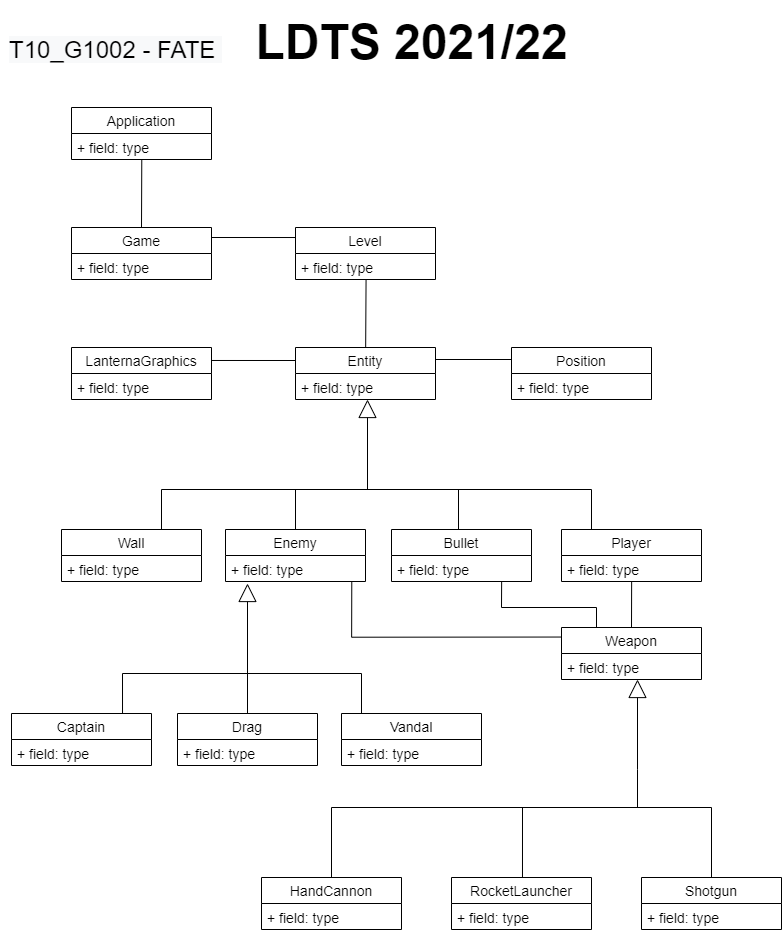

The diagram above was exported from draw.io. Its source (the exported page's mxGraphModel, read from the mxfile embedded in the PNG):
<mxGraphModel dx="1408" dy="645" grid="1" gridSize="10" guides="1" tooltips="1" connect="1" arrows="1" fold="1" page="1" pageScale="1" pageWidth="827" pageHeight="1169" math="0" shadow="0">
  <root>
    <mxCell id="0" />
    <mxCell id="1" parent="0" />
    <mxCell id="bpdf0kgGWlWLZ6a6jPMr-1" value="&lt;div&gt;&lt;b&gt;&lt;font style=&quot;font-size: 48px&quot;&gt;LDTS 2021/22&lt;/font&gt;&lt;/b&gt;&lt;/div&gt;" style="text;html=1;resizable=0;autosize=1;align=center;verticalAlign=middle;points=[];fillColor=none;strokeColor=none;rounded=0;" vertex="1" parent="1">
      <mxGeometry x="265" y="60" width="330" height="30" as="geometry" />
    </mxCell>
    <mxCell id="bpdf0kgGWlWLZ6a6jPMr-4" value="Entity" style="swimlane;fontStyle=0;childLayout=stackLayout;horizontal=1;startSize=26;fillColor=none;horizontalStack=0;resizeParent=1;resizeParentMax=0;resizeLast=0;collapsible=1;marginBottom=0;fontSize=14;" vertex="1" parent="1">
      <mxGeometry x="314" y="380" width="140" height="52" as="geometry" />
    </mxCell>
    <mxCell id="bpdf0kgGWlWLZ6a6jPMr-5" value="+ field: type" style="text;strokeColor=none;fillColor=none;align=left;verticalAlign=top;spacingLeft=4;spacingRight=4;overflow=hidden;rotatable=0;points=[[0,0.5],[1,0.5]];portConstraint=eastwest;fontSize=14;" vertex="1" parent="bpdf0kgGWlWLZ6a6jPMr-4">
      <mxGeometry y="26" width="140" height="26" as="geometry" />
    </mxCell>
    <mxCell id="bpdf0kgGWlWLZ6a6jPMr-8" value="Position" style="swimlane;fontStyle=0;childLayout=stackLayout;horizontal=1;startSize=26;fillColor=none;horizontalStack=0;resizeParent=1;resizeParentMax=0;resizeLast=0;collapsible=1;marginBottom=0;fontSize=14;" vertex="1" parent="1">
      <mxGeometry x="530" y="380" width="140" height="52" as="geometry" />
    </mxCell>
    <mxCell id="bpdf0kgGWlWLZ6a6jPMr-9" value="+ field: type" style="text;strokeColor=none;fillColor=none;align=left;verticalAlign=top;spacingLeft=4;spacingRight=4;overflow=hidden;rotatable=0;points=[[0,0.5],[1,0.5]];portConstraint=eastwest;fontSize=14;" vertex="1" parent="bpdf0kgGWlWLZ6a6jPMr-8">
      <mxGeometry y="26" width="140" height="26" as="geometry" />
    </mxCell>
    <mxCell id="bpdf0kgGWlWLZ6a6jPMr-10" value="LanternaGraphics" style="swimlane;fontStyle=0;childLayout=stackLayout;horizontal=1;startSize=26;fillColor=none;horizontalStack=0;resizeParent=1;resizeParentMax=0;resizeLast=0;collapsible=1;marginBottom=0;fontSize=14;" vertex="1" parent="1">
      <mxGeometry x="90" y="380" width="140" height="52" as="geometry" />
    </mxCell>
    <mxCell id="bpdf0kgGWlWLZ6a6jPMr-11" value="+ field: type" style="text;strokeColor=none;fillColor=none;align=left;verticalAlign=top;spacingLeft=4;spacingRight=4;overflow=hidden;rotatable=0;points=[[0,0.5],[1,0.5]];portConstraint=eastwest;fontSize=14;" vertex="1" parent="bpdf0kgGWlWLZ6a6jPMr-10">
      <mxGeometry y="26" width="140" height="26" as="geometry" />
    </mxCell>
    <mxCell id="bpdf0kgGWlWLZ6a6jPMr-13" value="" style="endArrow=none;html=1;rounded=0;fontSize=14;exitX=1;exitY=0.192;exitDx=0;exitDy=0;exitPerimeter=0;entryX=0;entryY=0.25;entryDx=0;entryDy=0;" edge="1" parent="1" target="bpdf0kgGWlWLZ6a6jPMr-4">
      <mxGeometry width="50" height="50" relative="1" as="geometry">
        <mxPoint x="230" y="392.984" as="sourcePoint" />
        <mxPoint x="310" y="393" as="targetPoint" />
      </mxGeometry>
    </mxCell>
    <mxCell id="bpdf0kgGWlWLZ6a6jPMr-14" value="" style="endArrow=none;html=1;rounded=0;fontSize=14;exitX=1;exitY=0.192;exitDx=0;exitDy=0;exitPerimeter=0;" edge="1" parent="1">
      <mxGeometry width="50" height="50" relative="1" as="geometry">
        <mxPoint x="454" y="392.004" as="sourcePoint" />
        <mxPoint x="530" y="392" as="targetPoint" />
      </mxGeometry>
    </mxCell>
    <mxCell id="bpdf0kgGWlWLZ6a6jPMr-15" value="" style="endArrow=block;endSize=16;endFill=0;html=1;rounded=0;fontSize=14;" edge="1" parent="1">
      <mxGeometry x="0.5815" y="-50" width="160" relative="1" as="geometry">
        <mxPoint x="386" y="522" as="sourcePoint" />
        <mxPoint x="386" y="432" as="targetPoint" />
        <mxPoint x="-1" as="offset" />
      </mxGeometry>
    </mxCell>
    <mxCell id="bpdf0kgGWlWLZ6a6jPMr-16" value="" style="endArrow=none;html=1;rounded=0;fontSize=14;" edge="1" parent="1">
      <mxGeometry width="50" height="50" relative="1" as="geometry">
        <mxPoint x="180" y="562" as="sourcePoint" />
        <mxPoint x="610" y="562" as="targetPoint" />
        <Array as="points">
          <mxPoint x="180" y="522" />
          <mxPoint x="610" y="522" />
        </Array>
      </mxGeometry>
    </mxCell>
    <mxCell id="bpdf0kgGWlWLZ6a6jPMr-17" value="" style="endArrow=none;html=1;rounded=0;fontSize=14;" edge="1" parent="1">
      <mxGeometry width="50" height="50" relative="1" as="geometry">
        <mxPoint x="314" y="562" as="sourcePoint" />
        <mxPoint x="314" y="522" as="targetPoint" />
      </mxGeometry>
    </mxCell>
    <mxCell id="bpdf0kgGWlWLZ6a6jPMr-18" value="" style="endArrow=none;html=1;rounded=0;fontSize=14;" edge="1" parent="1">
      <mxGeometry width="50" height="50" relative="1" as="geometry">
        <mxPoint x="477" y="562" as="sourcePoint" />
        <mxPoint x="477" y="522" as="targetPoint" />
      </mxGeometry>
    </mxCell>
    <mxCell id="bpdf0kgGWlWLZ6a6jPMr-19" value="Wall" style="swimlane;fontStyle=0;childLayout=stackLayout;horizontal=1;startSize=26;fillColor=none;horizontalStack=0;resizeParent=1;resizeParentMax=0;resizeLast=0;collapsible=1;marginBottom=0;fontSize=14;" vertex="1" parent="1">
      <mxGeometry x="80" y="562" width="140" height="52" as="geometry" />
    </mxCell>
    <mxCell id="bpdf0kgGWlWLZ6a6jPMr-20" value="+ field: type" style="text;strokeColor=none;fillColor=none;align=left;verticalAlign=top;spacingLeft=4;spacingRight=4;overflow=hidden;rotatable=0;points=[[0,0.5],[1,0.5]];portConstraint=eastwest;fontSize=14;" vertex="1" parent="bpdf0kgGWlWLZ6a6jPMr-19">
      <mxGeometry y="26" width="140" height="26" as="geometry" />
    </mxCell>
    <mxCell id="bpdf0kgGWlWLZ6a6jPMr-21" value="Enemy" style="swimlane;fontStyle=0;childLayout=stackLayout;horizontal=1;startSize=26;fillColor=none;horizontalStack=0;resizeParent=1;resizeParentMax=0;resizeLast=0;collapsible=1;marginBottom=0;fontSize=14;" vertex="1" parent="1">
      <mxGeometry x="244" y="562" width="140" height="52" as="geometry" />
    </mxCell>
    <mxCell id="bpdf0kgGWlWLZ6a6jPMr-22" value="+ field: type" style="text;strokeColor=none;fillColor=none;align=left;verticalAlign=top;spacingLeft=4;spacingRight=4;overflow=hidden;rotatable=0;points=[[0,0.5],[1,0.5]];portConstraint=eastwest;fontSize=14;" vertex="1" parent="bpdf0kgGWlWLZ6a6jPMr-21">
      <mxGeometry y="26" width="140" height="26" as="geometry" />
    </mxCell>
    <mxCell id="bpdf0kgGWlWLZ6a6jPMr-23" value="Bullet" style="swimlane;fontStyle=0;childLayout=stackLayout;horizontal=1;startSize=26;fillColor=none;horizontalStack=0;resizeParent=1;resizeParentMax=0;resizeLast=0;collapsible=1;marginBottom=0;fontSize=14;" vertex="1" parent="1">
      <mxGeometry x="410" y="562" width="140" height="52" as="geometry" />
    </mxCell>
    <mxCell id="bpdf0kgGWlWLZ6a6jPMr-24" value="+ field: type" style="text;strokeColor=none;fillColor=none;align=left;verticalAlign=top;spacingLeft=4;spacingRight=4;overflow=hidden;rotatable=0;points=[[0,0.5],[1,0.5]];portConstraint=eastwest;fontSize=14;" vertex="1" parent="bpdf0kgGWlWLZ6a6jPMr-23">
      <mxGeometry y="26" width="140" height="26" as="geometry" />
    </mxCell>
    <mxCell id="bpdf0kgGWlWLZ6a6jPMr-25" value="Player" style="swimlane;fontStyle=0;childLayout=stackLayout;horizontal=1;startSize=26;fillColor=none;horizontalStack=0;resizeParent=1;resizeParentMax=0;resizeLast=0;collapsible=1;marginBottom=0;fontSize=14;" vertex="1" parent="1">
      <mxGeometry x="580" y="562" width="140" height="52" as="geometry" />
    </mxCell>
    <mxCell id="bpdf0kgGWlWLZ6a6jPMr-26" value="+ field: type" style="text;strokeColor=none;fillColor=none;align=left;verticalAlign=top;spacingLeft=4;spacingRight=4;overflow=hidden;rotatable=0;points=[[0,0.5],[1,0.5]];portConstraint=eastwest;fontSize=14;" vertex="1" parent="bpdf0kgGWlWLZ6a6jPMr-25">
      <mxGeometry y="26" width="140" height="26" as="geometry" />
    </mxCell>
    <mxCell id="bpdf0kgGWlWLZ6a6jPMr-27" value="" style="endArrow=block;endSize=16;endFill=0;html=1;rounded=0;fontSize=14;" edge="1" parent="1">
      <mxGeometry x="0.5815" y="-50" width="160" relative="1" as="geometry">
        <mxPoint x="656" y="802" as="sourcePoint" />
        <mxPoint x="656" y="712" as="targetPoint" />
        <mxPoint x="-1" as="offset" />
      </mxGeometry>
    </mxCell>
    <mxCell id="bpdf0kgGWlWLZ6a6jPMr-28" value="" style="endArrow=none;html=1;rounded=0;fontSize=14;exitX=0.5;exitY=0;exitDx=0;exitDy=0;entryX=0.5;entryY=0;entryDx=0;entryDy=0;" edge="1" parent="1" source="bpdf0kgGWlWLZ6a6jPMr-31" target="bpdf0kgGWlWLZ6a6jPMr-35">
      <mxGeometry width="50" height="50" relative="1" as="geometry">
        <mxPoint x="320.8800000000001" y="940.7919999999999" as="sourcePoint" />
        <mxPoint x="773.4000000000001" y="942.0919999999999" as="targetPoint" />
        <Array as="points">
          <mxPoint x="350" y="840" />
          <mxPoint x="730" y="840" />
        </Array>
      </mxGeometry>
    </mxCell>
    <mxCell id="bpdf0kgGWlWLZ6a6jPMr-29" value="" style="endArrow=none;html=1;rounded=0;fontSize=14;" edge="1" parent="1">
      <mxGeometry width="50" height="50" relative="1" as="geometry">
        <mxPoint x="656" y="840" as="sourcePoint" />
        <mxPoint x="656" y="802" as="targetPoint" />
      </mxGeometry>
    </mxCell>
    <mxCell id="bpdf0kgGWlWLZ6a6jPMr-31" value="HandCannon" style="swimlane;fontStyle=0;childLayout=stackLayout;horizontal=1;startSize=26;fillColor=none;horizontalStack=0;resizeParent=1;resizeParentMax=0;resizeLast=0;collapsible=1;marginBottom=0;fontSize=14;" vertex="1" parent="1">
      <mxGeometry x="280" y="910" width="140" height="52" as="geometry" />
    </mxCell>
    <mxCell id="bpdf0kgGWlWLZ6a6jPMr-32" value="+ field: type" style="text;strokeColor=none;fillColor=none;align=left;verticalAlign=top;spacingLeft=4;spacingRight=4;overflow=hidden;rotatable=0;points=[[0,0.5],[1,0.5]];portConstraint=eastwest;fontSize=14;" vertex="1" parent="bpdf0kgGWlWLZ6a6jPMr-31">
      <mxGeometry y="26" width="140" height="26" as="geometry" />
    </mxCell>
    <mxCell id="bpdf0kgGWlWLZ6a6jPMr-33" value="RocketLauncher" style="swimlane;fontStyle=0;childLayout=stackLayout;horizontal=1;startSize=26;fillColor=none;horizontalStack=0;resizeParent=1;resizeParentMax=0;resizeLast=0;collapsible=1;marginBottom=0;fontSize=14;" vertex="1" parent="1">
      <mxGeometry x="470" y="910" width="140" height="52" as="geometry" />
    </mxCell>
    <mxCell id="bpdf0kgGWlWLZ6a6jPMr-34" value="+ field: type" style="text;strokeColor=none;fillColor=none;align=left;verticalAlign=top;spacingLeft=4;spacingRight=4;overflow=hidden;rotatable=0;points=[[0,0.5],[1,0.5]];portConstraint=eastwest;fontSize=14;" vertex="1" parent="bpdf0kgGWlWLZ6a6jPMr-33">
      <mxGeometry y="26" width="140" height="26" as="geometry" />
    </mxCell>
    <mxCell id="bpdf0kgGWlWLZ6a6jPMr-35" value="Shotgun" style="swimlane;fontStyle=0;childLayout=stackLayout;horizontal=1;startSize=26;fillColor=none;horizontalStack=0;resizeParent=1;resizeParentMax=0;resizeLast=0;collapsible=1;marginBottom=0;fontSize=14;" vertex="1" parent="1">
      <mxGeometry x="660" y="910" width="140" height="52" as="geometry" />
    </mxCell>
    <mxCell id="bpdf0kgGWlWLZ6a6jPMr-36" value="+ field: type" style="text;strokeColor=none;fillColor=none;align=left;verticalAlign=top;spacingLeft=4;spacingRight=4;overflow=hidden;rotatable=0;points=[[0,0.5],[1,0.5]];portConstraint=eastwest;fontSize=14;" vertex="1" parent="bpdf0kgGWlWLZ6a6jPMr-35">
      <mxGeometry y="26" width="140" height="26" as="geometry" />
    </mxCell>
    <mxCell id="bpdf0kgGWlWLZ6a6jPMr-40" value="Weapon" style="swimlane;fontStyle=0;childLayout=stackLayout;horizontal=1;startSize=26;fillColor=none;horizontalStack=0;resizeParent=1;resizeParentMax=0;resizeLast=0;collapsible=1;marginBottom=0;fontSize=14;" vertex="1" parent="1">
      <mxGeometry x="580" y="660" width="140" height="52" as="geometry" />
    </mxCell>
    <mxCell id="bpdf0kgGWlWLZ6a6jPMr-41" value="+ field: type" style="text;strokeColor=none;fillColor=none;align=left;verticalAlign=top;spacingLeft=4;spacingRight=4;overflow=hidden;rotatable=0;points=[[0,0.5],[1,0.5]];portConstraint=eastwest;fontSize=14;" vertex="1" parent="bpdf0kgGWlWLZ6a6jPMr-40">
      <mxGeometry y="26" width="140" height="26" as="geometry" />
    </mxCell>
    <mxCell id="bpdf0kgGWlWLZ6a6jPMr-42" value="" style="endArrow=none;html=1;rounded=0;fontSize=14;exitX=0.501;exitY=1.011;exitDx=0;exitDy=0;exitPerimeter=0;" edge="1" parent="1" source="bpdf0kgGWlWLZ6a6jPMr-26">
      <mxGeometry width="50" height="50" relative="1" as="geometry">
        <mxPoint x="660" y="620" as="sourcePoint" />
        <mxPoint x="650" y="660" as="targetPoint" />
      </mxGeometry>
    </mxCell>
    <mxCell id="bpdf0kgGWlWLZ6a6jPMr-43" value="" style="endArrow=none;html=1;rounded=0;fontSize=14;exitX=0.501;exitY=1.011;exitDx=0;exitDy=0;exitPerimeter=0;entryX=-0.001;entryY=0.189;entryDx=0;entryDy=0;entryPerimeter=0;" edge="1" parent="1">
      <mxGeometry width="50" height="50" relative="1" as="geometry">
        <mxPoint x="370.2800000000001" y="613.9960000000001" as="sourcePoint" />
        <mxPoint x="580.0000000000001" y="669.538" as="targetPoint" />
        <Array as="points">
          <mxPoint x="370.14" y="669.71" />
        </Array>
      </mxGeometry>
    </mxCell>
    <mxCell id="bpdf0kgGWlWLZ6a6jPMr-54" value="" style="endArrow=block;endSize=16;endFill=0;html=1;rounded=0;fontSize=14;" edge="1" parent="1">
      <mxGeometry x="0.5815" y="-50" width="160" relative="1" as="geometry">
        <mxPoint x="266" y="706" as="sourcePoint" />
        <mxPoint x="266" y="616" as="targetPoint" />
        <mxPoint x="-1" as="offset" />
      </mxGeometry>
    </mxCell>
    <mxCell id="bpdf0kgGWlWLZ6a6jPMr-55" value="" style="endArrow=none;html=1;rounded=0;fontSize=14;exitX=0.793;exitY=-0.007;exitDx=0;exitDy=0;exitPerimeter=0;" edge="1" parent="1" source="bpdf0kgGWlWLZ6a6jPMr-57">
      <mxGeometry width="50" height="50" relative="1" as="geometry">
        <mxPoint x="161" y="742" as="sourcePoint" />
        <mxPoint x="380" y="746" as="targetPoint" />
        <Array as="points">
          <mxPoint x="141" y="706" />
          <mxPoint x="380" y="706" />
        </Array>
      </mxGeometry>
    </mxCell>
    <mxCell id="bpdf0kgGWlWLZ6a6jPMr-56" value="" style="endArrow=none;html=1;rounded=0;fontSize=14;" edge="1" parent="1">
      <mxGeometry width="50" height="50" relative="1" as="geometry">
        <mxPoint x="266" y="746" as="sourcePoint" />
        <mxPoint x="266" y="706" as="targetPoint" />
      </mxGeometry>
    </mxCell>
    <mxCell id="bpdf0kgGWlWLZ6a6jPMr-57" value="Captain" style="swimlane;fontStyle=0;childLayout=stackLayout;horizontal=1;startSize=26;fillColor=none;horizontalStack=0;resizeParent=1;resizeParentMax=0;resizeLast=0;collapsible=1;marginBottom=0;fontSize=14;" vertex="1" parent="1">
      <mxGeometry x="30" y="746" width="140" height="52" as="geometry" />
    </mxCell>
    <mxCell id="bpdf0kgGWlWLZ6a6jPMr-58" value="+ field: type" style="text;strokeColor=none;fillColor=none;align=left;verticalAlign=top;spacingLeft=4;spacingRight=4;overflow=hidden;rotatable=0;points=[[0,0.5],[1,0.5]];portConstraint=eastwest;fontSize=14;" vertex="1" parent="bpdf0kgGWlWLZ6a6jPMr-57">
      <mxGeometry y="26" width="140" height="26" as="geometry" />
    </mxCell>
    <mxCell id="bpdf0kgGWlWLZ6a6jPMr-59" value="Drag" style="swimlane;fontStyle=0;childLayout=stackLayout;horizontal=1;startSize=26;fillColor=none;horizontalStack=0;resizeParent=1;resizeParentMax=0;resizeLast=0;collapsible=1;marginBottom=0;fontSize=14;" vertex="1" parent="1">
      <mxGeometry x="196" y="746" width="140" height="52" as="geometry" />
    </mxCell>
    <mxCell id="bpdf0kgGWlWLZ6a6jPMr-60" value="+ field: type" style="text;strokeColor=none;fillColor=none;align=left;verticalAlign=top;spacingLeft=4;spacingRight=4;overflow=hidden;rotatable=0;points=[[0,0.5],[1,0.5]];portConstraint=eastwest;fontSize=14;" vertex="1" parent="bpdf0kgGWlWLZ6a6jPMr-59">
      <mxGeometry y="26" width="140" height="26" as="geometry" />
    </mxCell>
    <mxCell id="bpdf0kgGWlWLZ6a6jPMr-61" value="Vandal" style="swimlane;fontStyle=0;childLayout=stackLayout;horizontal=1;startSize=26;fillColor=none;horizontalStack=0;resizeParent=1;resizeParentMax=0;resizeLast=0;collapsible=1;marginBottom=0;fontSize=14;" vertex="1" parent="1">
      <mxGeometry x="360" y="746" width="140" height="52" as="geometry" />
    </mxCell>
    <mxCell id="bpdf0kgGWlWLZ6a6jPMr-62" value="+ field: type" style="text;strokeColor=none;fillColor=none;align=left;verticalAlign=top;spacingLeft=4;spacingRight=4;overflow=hidden;rotatable=0;points=[[0,0.5],[1,0.5]];portConstraint=eastwest;fontSize=14;" vertex="1" parent="bpdf0kgGWlWLZ6a6jPMr-61">
      <mxGeometry y="26" width="140" height="26" as="geometry" />
    </mxCell>
    <mxCell id="bpdf0kgGWlWLZ6a6jPMr-64" value="Level" style="swimlane;fontStyle=0;childLayout=stackLayout;horizontal=1;startSize=26;fillColor=none;horizontalStack=0;resizeParent=1;resizeParentMax=0;resizeLast=0;collapsible=1;marginBottom=0;fontSize=14;" vertex="1" parent="1">
      <mxGeometry x="314" y="260" width="140" height="52" as="geometry" />
    </mxCell>
    <mxCell id="bpdf0kgGWlWLZ6a6jPMr-65" value="+ field: type" style="text;strokeColor=none;fillColor=none;align=left;verticalAlign=top;spacingLeft=4;spacingRight=4;overflow=hidden;rotatable=0;points=[[0,0.5],[1,0.5]];portConstraint=eastwest;fontSize=14;" vertex="1" parent="bpdf0kgGWlWLZ6a6jPMr-64">
      <mxGeometry y="26" width="140" height="26" as="geometry" />
    </mxCell>
    <mxCell id="bpdf0kgGWlWLZ6a6jPMr-66" value="Game" style="swimlane;fontStyle=0;childLayout=stackLayout;horizontal=1;startSize=26;fillColor=none;horizontalStack=0;resizeParent=1;resizeParentMax=0;resizeLast=0;collapsible=1;marginBottom=0;fontSize=14;" vertex="1" parent="1">
      <mxGeometry x="90" y="260" width="140" height="52" as="geometry" />
    </mxCell>
    <mxCell id="bpdf0kgGWlWLZ6a6jPMr-67" value="+ field: type" style="text;strokeColor=none;fillColor=none;align=left;verticalAlign=top;spacingLeft=4;spacingRight=4;overflow=hidden;rotatable=0;points=[[0,0.5],[1,0.5]];portConstraint=eastwest;fontSize=14;" vertex="1" parent="bpdf0kgGWlWLZ6a6jPMr-66">
      <mxGeometry y="26" width="140" height="26" as="geometry" />
    </mxCell>
    <mxCell id="bpdf0kgGWlWLZ6a6jPMr-68" value="Application" style="swimlane;fontStyle=0;childLayout=stackLayout;horizontal=1;startSize=26;fillColor=none;horizontalStack=0;resizeParent=1;resizeParentMax=0;resizeLast=0;collapsible=1;marginBottom=0;fontSize=14;" vertex="1" parent="1">
      <mxGeometry x="90" y="140" width="140" height="52" as="geometry" />
    </mxCell>
    <mxCell id="bpdf0kgGWlWLZ6a6jPMr-69" value="+ field: type" style="text;strokeColor=none;fillColor=none;align=left;verticalAlign=top;spacingLeft=4;spacingRight=4;overflow=hidden;rotatable=0;points=[[0,0.5],[1,0.5]];portConstraint=eastwest;fontSize=14;" vertex="1" parent="bpdf0kgGWlWLZ6a6jPMr-68">
      <mxGeometry y="26" width="140" height="26" as="geometry" />
    </mxCell>
    <mxCell id="bpdf0kgGWlWLZ6a6jPMr-70" value="" style="endArrow=none;html=1;rounded=0;fontSize=14;exitX=1;exitY=0.192;exitDx=0;exitDy=0;exitPerimeter=0;entryX=0;entryY=0.25;entryDx=0;entryDy=0;" edge="1" parent="1">
      <mxGeometry width="50" height="50" relative="1" as="geometry">
        <mxPoint x="230" y="270.0039999999999" as="sourcePoint" />
        <mxPoint x="314" y="270.02" as="targetPoint" />
      </mxGeometry>
    </mxCell>
    <mxCell id="bpdf0kgGWlWLZ6a6jPMr-71" value="" style="endArrow=none;html=1;rounded=0;fontSize=14;exitX=0.504;exitY=1.018;exitDx=0;exitDy=0;exitPerimeter=0;" edge="1" parent="1" source="bpdf0kgGWlWLZ6a6jPMr-65" target="bpdf0kgGWlWLZ6a6jPMr-4">
      <mxGeometry width="50" height="50" relative="1" as="geometry">
        <mxPoint x="349" y="350.0039999999999" as="sourcePoint" />
        <mxPoint x="433" y="350.02" as="targetPoint" />
      </mxGeometry>
    </mxCell>
    <mxCell id="bpdf0kgGWlWLZ6a6jPMr-72" value="" style="endArrow=none;html=1;rounded=0;fontSize=14;exitX=0.501;exitY=1.011;exitDx=0;exitDy=0;exitPerimeter=0;entryX=0.25;entryY=0;entryDx=0;entryDy=0;" edge="1" parent="1" target="bpdf0kgGWlWLZ6a6jPMr-40">
      <mxGeometry width="50" height="50" relative="1" as="geometry">
        <mxPoint x="520.1400000000001" y="613.9960000000001" as="sourcePoint" />
        <mxPoint x="520" y="659.71" as="targetPoint" />
        <Array as="points">
          <mxPoint x="520" y="640" />
          <mxPoint x="615" y="640" />
        </Array>
      </mxGeometry>
    </mxCell>
    <mxCell id="bpdf0kgGWlWLZ6a6jPMr-73" value="" style="endArrow=none;html=1;rounded=0;fontSize=14;exitX=0.5;exitY=0;exitDx=0;exitDy=0;entryX=0.502;entryY=1.001;entryDx=0;entryDy=0;entryPerimeter=0;" edge="1" parent="1" source="bpdf0kgGWlWLZ6a6jPMr-66" target="bpdf0kgGWlWLZ6a6jPMr-69">
      <mxGeometry width="50" height="50" relative="1" as="geometry">
        <mxPoint x="112" y="230.0039999999999" as="sourcePoint" />
        <mxPoint x="196" y="230.01999999999998" as="targetPoint" />
      </mxGeometry>
    </mxCell>
    <mxCell id="bpdf0kgGWlWLZ6a6jPMr-74" value="" style="endArrow=none;html=1;rounded=0;fontSize=14;exitX=0.507;exitY=0.002;exitDx=0;exitDy=0;exitPerimeter=0;" edge="1" parent="1" source="bpdf0kgGWlWLZ6a6jPMr-33">
      <mxGeometry width="50" height="50" relative="1" as="geometry">
        <mxPoint x="540.38" y="906.9840000000002" as="sourcePoint" />
        <mxPoint x="541" y="840" as="targetPoint" />
      </mxGeometry>
    </mxCell>
    <mxCell id="bpdf0kgGWlWLZ6a6jPMr-76" value="&lt;br&gt;&lt;br&gt;&lt;br class=&quot;Apple-interchange-newline&quot;&gt;&lt;font style=&quot;font-size: 24px&quot;&gt;&lt;span style=&quot;color: rgb(0 , 0 , 0) ; font-family: &amp;#34;helvetica&amp;#34; ; font-style: normal ; letter-spacing: normal ; text-align: center ; text-indent: 0px ; text-transform: none ; word-spacing: 0px ; background-color: rgb(248 , 249 , 250) ; display: inline ; float: none&quot;&gt;T10_G1002 - FATE&amp;nbsp;&lt;/span&gt;&lt;br&gt;&lt;/font&gt;" style="text;html=1;resizable=0;autosize=1;align=center;verticalAlign=middle;points=[];fillColor=none;strokeColor=none;rounded=0;fontSize=10;" vertex="1" parent="1">
      <mxGeometry x="19" y="35" width="230" height="60" as="geometry" />
    </mxCell>
  </root>
</mxGraphModel>